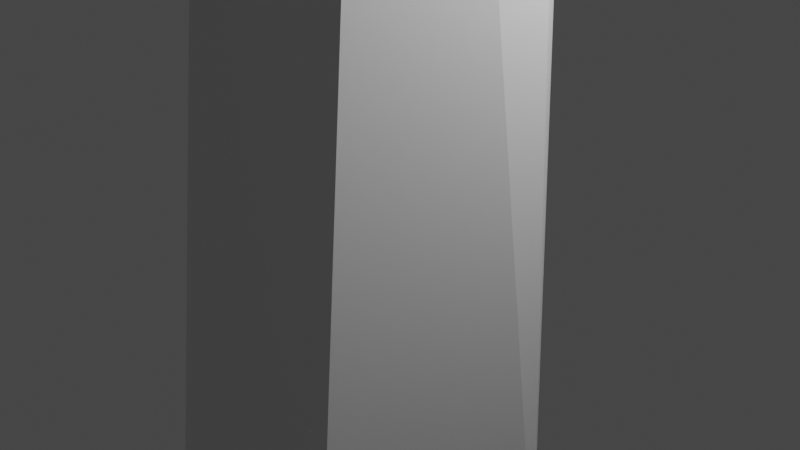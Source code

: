 # Source: tree-2.blend  (saved by Blender 2.80.75; exported with 4.5.12 LTS)
import bpy
from mathutils import Matrix  # noqa: F401  (used for matrix-valued properties, if any)

bpy.ops.wm.read_factory_settings(use_empty=True)
scene = bpy.context.scene
scene.name = 'Scene'

# ---- collections
col_collection = bpy.data.collections.new('Collection'); scene.collection.children.link(col_collection)

# ---- materials (node trees are filled in below, after node groups)
mat_default_obj = bpy.data.materials.new('Default OBJ')
mat_default_obj.use_transparent_shadow = False

# ---- material node trees
mat_default_obj.use_nodes = True; mat_default_obj.node_tree.nodes.clear()
_N = mat_default_obj.node_tree.nodes; _L = mat_default_obj.node_tree.links
n0 = _N.new('ShaderNodeOutputMaterial'); n0.name = 'Material Output'; n0.location = (300, 300)
n1 = _N.new('ShaderNodeBsdfPrincipled'); n1.name = 'Principled BSDF'; n1.location = (10, 300)
n1.distribution = 'GGX'
n1.subsurface_method = 'BURLEY'
n1.inputs[3].default_value = 1.45
n1.inputs[27].default_value = (0.0, 0.0, 0.0, 1.0)
n1.inputs[28].default_value = 1.0
_L.new(n1.outputs[0], n0.inputs[0])
n0.is_active_output = True

# ---- world
world_world = bpy.data.worlds.new('World'); scene.world = world_world
world_world.use_nodes = True; world_world.node_tree.nodes.clear()
_N = world_world.node_tree.nodes; _L = world_world.node_tree.links
n0 = _N.new('ShaderNodeOutputWorld'); n0.name = 'World Output'; n0.location = (300, 300)
n1 = _N.new('ShaderNodeBackground'); n1.name = 'Background'; n1.location = (10, 300)
n1.inputs[0].default_value = (0.05088, 0.05088, 0.05088, 1.0)
_L.new(n1.outputs[0], n0.inputs[0])
n0.is_active_output = True
world_world.color = (0.05088, 0.05088, 0.05088)
world_world.use_sun_shadow = False
world_world.sun_shadow_jitter_overblur = 0.0

# ---- cameras
cam_camera = bpy.data.cameras.new('Camera')
cam_camera.clip_end = 100.0
cam_camera.ortho_scale = 7.314

# ---- lights
light_light = bpy.data.lights.new('Light', 'POINT')
light_light.transmission_factor = 0.0
light_light.energy = 1000.0
light_light.shadow_soft_size = 0.1
light_light.shadow_maximum_resolution = 0.006
light_light.use_absolute_resolution = True

# ---- meshes
me_tree2_opt = bpy.data.meshes.new('tree2-opt')
me_tree2_opt.from_pydata([(-2.311, 5.696, 14.01), (-2.219, 8.78, 17.31), (0.7166, 1.106, 8.729), (0.3013, 0.7111, 16.34), (-3.555, 1.745, 24.33), (0.3325, -0.986, 15.33), (-1.254, 0.9256, 15.94), (-1.713, 0.5246, 10.4), (-0.5881, 1.508, 13.78), (-1.98, -0.7098, 13.95), (6.683, -3.793, 14.98), (9.971, -6.655, 19.29), (0.3026, -2.011, 11.31), (0.8141, 1.243, 11.78), (-6.644, -1.033, 17.71), (-1.493, -0.6126, 17.86), (-8.167, -1.495, 20.5), (3.933, -3.483, 16.68), (5.1, -2.671, 17.41), (5.822, -0.9123, 21.26), (3.932, -2.06, 17.8), (-0.3453, -1.885, 3.944), (-1.242, -2.076, -3.309), (1.087, -2.035, -3.005), (8.442, 3.226, 13.02), (4.918, 3.107, 11.33), (5.313, 1.611, 10.51), (1.602, 0.1314, 12.28), (1.464, 0.06081, 8.743), (1.277, -1.221, 10.59), (-3.38, -3.967, 12.94), (-4.62, -6.946, 15.96), (-1.148, -1.865, 12.0), (3.766, 8.122, 18.07), (0.1684, 1.829, -3.267), (1.858, 0.1791, -3.484), (-1.794, -0.7084, -1.614), (-1.892, 0.7367, -2.927), (-0.5349, 1.224, 8.564), (-0.4805, 3.537, 19.55), (-1.084, -2.707, 18.93), (-4.367, 0.6923, 19.06), (-5.182, 3.975, 23.22), (-3.369, 4.623, 23.9), (-1.148, -3.753, 25.47), (-3.727, -3.169, 25.11), (1.841, 0.05747, 23.75), (0.9805, 3.041, 23.48), (-0.9702, 0.269, 27.4), (0.7992, -1.986, 22.59), (-5.609, -1.147, 22.13), (-5.996, 2.363, 24.61), (-7.167, 10.16, 15.19), (-1.408, 3.263, 13.7), (-3.904, 3.056, 13.91), (-4.693, 4.1, 18.89), (-2.089, 8.165, 21.02), (-7.699, 8.793, 19.24), (-4.182, 11.62, 16.9), (-0.7141, 6.76, 14.01), (-0.625, 7.395, 18.83), (-7.874, 6.506, 17.61), (-0.8136, 11.37, 18.29), (10.54, -0.9366, 19.6), (7.796, -1.97, 17.5), (5.944, -4.991, 19.31), (6.077, -4.583, 16.23), (11.58, -5.775, 23.73), (12.06, -2.009, 16.7), (14.43, -3.363, 18.69), (9.698, -9.297, 19.17), (13.12, -4.952, 14.83), (13.65, -8.251, 17.94), (11.49, -9.661, 16.41), (7.656, -7.407, 16.24), (-10.56, 0.05426, 18.66), (-7.044, 0.4176, 19.45), (-10.69, -1.0, 16.51), (-8.232, -2.331, 22.89), (-10.91, -3.62, 18.81), (-6.055, -4.848, 17.77), (-9.253, -5.212, 20.8), (-6.947, -5.412, 20.51), (-4.105, -2.603, 19.31), (6.197, 1.746, 19.67), (8.685, 0.01286, 19.77), (1.951, -3.343, 17.42), (1.403, -1.195, 17.98), (5.245, -4.372, 21.58), (7.966, -2.088, 21.21), (1.537, -3.334, 20.64), (4.106, 1.867, 22.93), (2.368, -0.09747, 23.2), (0.757, 6.912, 19.79), (0.5376, 9.374, 15.86), (1.858, 7.657, 14.86), (6.238, 6.207, 17.79), (5.565, 10.47, 17.56), (6.811, 7.978, 19.0), (2.168, 5.316, 19.83), (1.946, 10.28, 20.05), (1.433, 10.56, 14.51), (2.539, 6.604, 22.1), (3.518, 11.6, 19.38), (5.211, -0.0202, 11.08), (5.019, 2.999, 13.13), (5.506, 2.225, 8.393), (5.817, 1.348, 16.13), (7.248, 4.176, 13.58), (10.58, 2.817, 11.44), (10.32, -0.456, 11.19), (7.765, -2.561, 9.542), (7.59, 4.311, 10.54), (8.397, -2.321, 11.46), (-4.734, -10.51, 16.75), (-0.6136, -6.197, 14.99), (-0.6527, -8.883, 17.65), (-0.2419, -5.222, 17.88), (-5.585, -4.343, 18.09), (-5.236, -8.912, 20.39), (-6.759, -7.851, 17.66), (-6.742, -5.864, 15.45)], [], [(0, 1, 2), (3, 4, 5), (6, 4, 3), (7, 6, 8), (7, 9, 6), (10, 11, 12), (13, 2, 1), (9, 14, 6), (15, 16, 5), (12, 11, 17), (12, 17, 5), (18, 19, 17), (17, 19, 20), (21, 22, 23), (13, 24, 25), (26, 24, 13), (27, 26, 13), (28, 26, 29), (30, 31, 9), (5, 9, 31), (32, 12, 30), (32, 30, 9), (8, 33, 3), (3, 27, 13, 8), (34, 35, 23, 22, 36, 37), (15, 5, 4), (6, 15, 4), (36, 21, 32, 9), (10, 20, 18), (0, 7, 8, 1), (36, 9, 7), (12, 32, 21), (29, 12, 21), (38, 7, 0), (38, 0, 2), (8, 13, 1), (14, 16, 15, 6), (9, 5, 14), (20, 3, 5, 17), (18, 17, 11), (10, 18, 11), (20, 10, 27, 3), (38, 34, 37, 7), (29, 10, 12), (29, 27, 10), (18, 20, 19), (22, 21, 36), (36, 7, 37), (35, 34, 2, 28), (38, 2, 34), (29, 23, 35, 28), (25, 26, 28, 2), (29, 21, 23), (26, 25, 24), (27, 29, 26), (2, 13, 25), (30, 12, 31), (12, 5, 31), (5, 16, 14), (8, 6, 33), (3, 33, 6), (39, 40, 41), (39, 41, 42), (39, 42, 43), (40, 44, 45), (46, 47, 48), (40, 46, 49), (40, 39, 46), (39, 47, 46), (41, 40, 50), (42, 41, 51), (41, 50, 51), (47, 39, 43), (44, 40, 49), (50, 40, 45), (49, 46, 44), (50, 45, 51), (43, 51, 48), (43, 42, 51), (48, 47, 43), (44, 46, 48), (45, 44, 48), (51, 45, 48), (52, 53, 54), (55, 56, 57), (52, 57, 58), (53, 52, 59), (53, 59, 60), (54, 53, 55), (53, 60, 55), (54, 55, 61), (54, 61, 52), (62, 59, 58), (59, 52, 58), (60, 59, 62), (55, 60, 56), (61, 55, 57), (60, 62, 56), (52, 61, 57), (56, 62, 58), (57, 56, 58), (63, 64, 65), (64, 66, 65), (63, 65, 67), (68, 63, 69), (65, 70, 67), (71, 69, 72), (73, 71, 72), (70, 73, 72), (64, 63, 68), (66, 64, 71), (64, 68, 71), (66, 71, 74), (66, 74, 65), (74, 71, 73), (65, 74, 70), (63, 67, 69), (68, 69, 71), (70, 74, 73), (69, 67, 72), (67, 70, 72), (75, 76, 77), (76, 75, 78), (79, 80, 81), (79, 81, 78), (81, 80, 82), (78, 81, 82), (77, 83, 80), (77, 76, 83), (77, 80, 79), (75, 77, 79), (75, 79, 78), (76, 78, 83), (83, 78, 82), (80, 83, 82), (84, 85, 86), (84, 86, 87), (88, 85, 89), (87, 86, 90), (87, 91, 84), (86, 88, 90), (87, 90, 92), (85, 88, 86), (91, 87, 92), (84, 91, 85), (89, 91, 92), (89, 85, 91), (88, 89, 92), (92, 90, 88), (93, 94, 95), (96, 97, 98), (93, 95, 99), (93, 100, 94), (95, 94, 101), (95, 101, 96), (99, 95, 96), (100, 93, 102), (93, 99, 102), (101, 100, 103), (101, 94, 100), (99, 96, 102), (100, 102, 103), (101, 103, 97), (96, 101, 97), (102, 96, 98), (103, 102, 98), (97, 103, 98), (104, 105, 106), (105, 107, 108), (107, 109, 108), (110, 111, 109), (108, 109, 112), (107, 104, 111), (105, 104, 107), (107, 111, 113), (113, 110, 107), (111, 104, 106), (110, 113, 111), (109, 107, 110), (105, 108, 112), (106, 112, 109), (106, 105, 112), (109, 111, 106), (114, 115, 116), (115, 117, 116), (117, 118, 119), (116, 119, 114), (114, 119, 120), (117, 115, 118), (121, 115, 114), (118, 115, 121), (116, 117, 119), (121, 114, 120), (118, 121, 120), (119, 118, 120)])
_ca = me_tree2_opt.color_attributes.new('Col', 'BYTE_COLOR', 'CORNER')
_ca.data.foreach_set('color', [0.1274, 0.1878, 0.009134, 1.0, 0.1301, 0.1946, 0.008568, 1.0, 0.03955, 0.02956, 0.0185, 1.0, 0.03955, 0.03071, 0.01938, 1.0, 0.1195, 0.1746, 0.009721, 1.0, 0.03955, 0.03071, 0.01938, 1.0, 0.03955, 0.03071, 0.01938, 1.0, 0.1195, 0.1746, 0.009721, 1.0, 0.03955, 0.03071, 0.01938, 1.0, 0.03689, 0.02416, 0.0137, 1.0, 0.03955, 0.03071, 0.01938, 1.0, 0.03955, 0.02956, 0.0185, 1.0, 0.03689, 0.02416, 0.0137, 1.0, 0.03689, 0.02732, 0.016, 1.0, 0.03955, 0.03071, 0.01938, 1.0, 0.1119, 0.159, 0.01033, 1.0, 0.1274, 0.1912, 0.008568, 1.0, 0.03689, 0.02624, 0.016, 1.0, 0.03955, 0.03071, 0.01938, 1.0, 0.03955, 0.02956, 0.0185, 1.0, 0.1301, 0.1946, 0.008568, 1.0, 0.03689, 0.02732, 0.016, 1.0, 0.03955, 0.03071, 0.01938, 1.0, 0.03955, 0.03071, 0.01938, 1.0, 0.03955, 0.03071, 0.01938, 1.0, 0.1301, 0.1946, 0.008568, 1.0, 0.03955, 0.03071, 0.01938, 1.0, 0.03689, 0.02624, 0.016, 1.0, 0.1274, 0.1912, 0.008568, 1.0, 0.03955, 0.03071, 0.01938, 1.0, 0.03689, 0.02624, 0.016, 1.0, 0.03955, 0.03071, 0.01938, 1.0, 0.03955, 0.03071, 0.01938, 1.0, 0.03955, 0.03071, 0.01938, 1.0, 0.1301, 0.1912, 0.008568, 1.0, 0.03955, 0.03071, 0.01938, 1.0, 0.03955, 0.03071, 0.01938, 1.0, 0.1301, 0.1912, 0.008568, 1.0, 0.1248, 0.1878, 0.009134, 1.0, 0.03689, 0.02416, 0.0137, 1.0, 0.03689, 0.02416, 0.0137, 1.0, 0.03689, 0.02416, 0.0137, 1.0, 0.03955, 0.03071, 0.01938, 1.0, 0.1248, 0.1845, 0.009134, 1.0, 0.1095, 0.159, 0.01096, 1.0, 0.09531, 0.1301, 0.01298, 1.0, 0.1248, 0.1845, 0.009134, 1.0, 0.03955, 0.03071, 0.01938, 1.0, 0.0382, 0.02843, 0.01764, 1.0, 0.09531, 0.1301, 0.01298, 1.0, 0.03955, 0.03071, 0.01938, 1.0, 0.03689, 0.02624, 0.01521, 1.0, 0.09531, 0.1301, 0.01298, 1.0, 0.0382, 0.02732, 0.016, 1.0, 0.08022, 0.1022, 0.01096, 1.0, 0.1274, 0.1878, 0.01033, 1.0, 0.03689, 0.02732, 0.016, 1.0, 0.03955, 0.03071, 0.01938, 1.0, 0.03689, 0.02732, 0.016, 1.0, 0.1274, 0.1878, 0.01033, 1.0, 0.03689, 0.02732, 0.016, 1.0, 0.03689, 0.02624, 0.016, 1.0, 0.08022, 0.1022, 0.01096, 1.0, 0.03689, 0.02732, 0.016, 1.0, 0.08022, 0.1022, 0.01096, 1.0, 0.03689, 0.02732, 0.016, 1.0, 0.03955, 0.02956, 0.0185, 1.0, 0.1301, 0.1946, 0.008568, 1.0, 0.03955, 0.03071, 0.01938, 1.0, 0.03955, 0.03071, 0.01938, 1.0, 0.0382, 0.02843, 0.01764, 1.0, 0.03955, 0.03071, 0.01938, 1.0, 0.03955, 0.02956, 0.0185, 1.0, 0.03689, 0.02416, 0.0137, 1.0, 0.03689, 0.02416, 0.0137, 1.0, 0.03689, 0.02416, 0.0137, 1.0, 0.03689, 0.02416, 0.0137, 1.0, 0.03689, 0.02416, 0.0137, 1.0, 0.03689, 0.02416, 0.0137, 1.0, 0.03955, 0.03071, 0.01938, 1.0, 0.03955, 0.03071, 0.01938, 1.0, 0.1195, 0.1746, 0.009721, 1.0, 0.03955, 0.03071, 0.01938, 1.0, 0.03955, 0.03071, 0.01938, 1.0, 0.1195, 0.1746, 0.009721, 1.0, 0.03689, 0.02416, 0.0137, 1.0, 0.03689, 0.02416, 0.0137, 1.0, 0.03689, 0.02732, 0.016, 1.0, 0.03689, 0.02732, 0.016, 1.0, 0.1119, 0.159, 0.01033, 1.0, 0.1248, 0.1878, 0.009134, 1.0, 0.03955, 0.03071, 0.01938, 1.0, 0.1274, 0.1878, 0.009134, 1.0, 0.03689, 0.02416, 0.0137, 1.0, 0.03955, 0.02956, 0.0185, 1.0, 0.1301, 0.1946, 0.008568, 1.0, 0.03689, 0.02416, 0.0137, 1.0, 0.03689, 0.02732, 0.016, 1.0, 0.03689, 0.02416, 0.0137, 1.0, 0.03689, 0.02624, 0.016, 1.0, 0.03689, 0.02732, 0.016, 1.0, 0.03689, 0.02416, 0.0137, 1.0, 0.0382, 0.02732, 0.016, 1.0, 0.03689, 0.02624, 0.016, 1.0, 0.03689, 0.02416, 0.0137, 1.0, 0.03689, 0.02519, 0.01444, 1.0, 0.03689, 0.02416, 0.0137, 1.0, 0.1274, 0.1878, 0.009134, 1.0, 0.03689, 0.02519, 0.01444, 1.0, 0.1274, 0.1878, 0.009134, 1.0, 0.03955, 0.02956, 0.0185, 1.0, 0.03955, 0.02956, 0.0185, 1.0, 0.03955, 0.03071, 0.01938, 1.0, 0.1301, 0.1946, 0.008568, 1.0, 0.03955, 0.03071, 0.01938, 1.0, 0.1301, 0.1946, 0.008568, 1.0, 0.03955, 0.03071, 0.01938, 1.0, 0.03955, 0.03071, 0.01938, 1.0, 0.03689, 0.02732, 0.016, 1.0, 0.03955, 0.03071, 0.01938, 1.0, 0.03955, 0.03071, 0.01938, 1.0, 0.1248, 0.1878, 0.009134, 1.0, 0.03955, 0.03071, 0.01938, 1.0, 0.03955, 0.03071, 0.01938, 1.0, 0.03955, 0.03071, 0.01938, 1.0, 0.03955, 0.03071, 0.01938, 1.0, 0.03955, 0.03071, 0.01938, 1.0, 0.1274, 0.1912, 0.008568, 1.0, 0.1119, 0.159, 0.01033, 1.0, 0.03955, 0.03071, 0.01938, 1.0, 0.1274, 0.1912, 0.008568, 1.0, 0.1248, 0.1878, 0.009134, 1.0, 0.1119, 0.159, 0.01033, 1.0, 0.0382, 0.02843, 0.01764, 1.0, 0.03955, 0.03071, 0.01938, 1.0, 0.03689, 0.02519, 0.01444, 1.0, 0.03689, 0.02416, 0.0137, 1.0, 0.03689, 0.02416, 0.0137, 1.0, 0.03689, 0.02416, 0.0137, 1.0, 0.0382, 0.02732, 0.016, 1.0, 0.1119, 0.159, 0.01033, 1.0, 0.03689, 0.02624, 0.016, 1.0, 0.0382, 0.02732, 0.016, 1.0, 0.0382, 0.02843, 0.01764, 1.0, 0.1119, 0.159, 0.01033, 1.0, 0.03955, 0.03071, 0.01938, 1.0, 0.1248, 0.1878, 0.009134, 1.0, 0.1301, 0.1912, 0.008568, 1.0, 0.03689, 0.02416, 0.0137, 1.0, 0.03689, 0.02416, 0.0137, 1.0, 0.03689, 0.02416, 0.0137, 1.0, 0.03689, 0.02416, 0.0137, 1.0, 0.03689, 0.02416, 0.0137, 1.0, 0.03689, 0.02416, 0.0137, 1.0, 0.03689, 0.02416, 0.0137, 1.0, 0.03689, 0.02416, 0.0137, 1.0, 0.03955, 0.02956, 0.0185, 1.0, 0.03689, 0.02624, 0.01521, 1.0, 0.03689, 0.02519, 0.01444, 1.0, 0.03955, 0.02956, 0.0185, 1.0, 0.03689, 0.02416, 0.0137, 1.0, 0.0382, 0.02732, 0.016, 1.0, 0.03689, 0.02416, 0.0137, 1.0, 0.03689, 0.02416, 0.0137, 1.0, 0.03689, 0.02624, 0.01521, 1.0, 0.1095, 0.159, 0.01096, 1.0, 0.09531, 0.1301, 0.01298, 1.0, 0.03689, 0.02624, 0.01521, 1.0, 0.03955, 0.02956, 0.0185, 1.0, 0.0382, 0.02732, 0.016, 1.0, 0.03689, 0.02416, 0.0137, 1.0, 0.03689, 0.02416, 0.0137, 1.0, 0.09531, 0.1301, 0.01298, 1.0, 0.1095, 0.159, 0.01096, 1.0, 0.1248, 0.1845, 0.009134, 1.0, 0.0382, 0.02843, 0.01764, 1.0, 0.0382, 0.02732, 0.016, 1.0, 0.09531, 0.1301, 0.01298, 1.0, 0.03955, 0.02956, 0.0185, 1.0, 0.03955, 0.03071, 0.01938, 1.0, 0.1095, 0.159, 0.01096, 1.0, 0.08022, 0.1022, 0.01096, 1.0, 0.03689, 0.02624, 0.016, 1.0, 0.1274, 0.1878, 0.01033, 1.0, 0.03689, 0.02624, 0.016, 1.0, 0.03955, 0.03071, 0.01938, 1.0, 0.1274, 0.1878, 0.01033, 1.0, 0.03955, 0.03071, 0.01938, 1.0, 0.1301, 0.1946, 0.008568, 1.0, 0.03955, 0.03071, 0.01938, 1.0, 0.03955, 0.02956, 0.0185, 1.0, 0.03955, 0.03071, 0.01938, 1.0, 0.1301, 0.1946, 0.008568, 1.0, 0.03955, 0.03071, 0.01938, 1.0, 0.1301, 0.1946, 0.008568, 1.0, 0.03955, 0.03071, 0.01938, 1.0, 0.1046, 0.521, 0.004025, 1.0, 0.1046, 0.521, 0.004025, 1.0, 0.1046, 0.521, 0.004025, 1.0, 0.1046, 0.521, 0.004025, 1.0, 0.1046, 0.521, 0.004025, 1.0, 0.1046, 0.521, 0.004025, 1.0, 0.1046, 0.521, 0.004025, 1.0, 0.1046, 0.521, 0.004025, 1.0, 0.1046, 0.521, 0.004025, 1.0, 0.1046, 0.521, 0.004025, 1.0, 0.1046, 0.521, 0.004025, 1.0, 0.1046, 0.521, 0.004025, 1.0, 0.1683, 0.521, 0.006995, 1.0, 0.1046, 0.521, 0.004025, 1.0, 0.4508, 0.521, 0.009721, 1.0, 0.1046, 0.521, 0.004025, 1.0, 0.1683, 0.521, 0.006995, 1.0, 0.1046, 0.521, 0.004391, 1.0, 0.1046, 0.521, 0.004025, 1.0, 0.1046, 0.521, 0.004025, 1.0, 0.1683, 0.521, 0.006995, 1.0, 0.1046, 0.521, 0.004025, 1.0, 0.1046, 0.521, 0.004025, 1.0, 0.1683, 0.521, 0.006995, 1.0, 0.1046, 0.521, 0.004025, 1.0, 0.1046, 0.521, 0.004025, 1.0, 0.1046, 0.521, 0.004025, 1.0, 0.1046, 0.521, 0.004025, 1.0, 0.1046, 0.521, 0.004025, 1.0, 0.1046, 0.521, 0.004025, 1.0, 0.1046, 0.521, 0.004025, 1.0, 0.1046, 0.521, 0.004025, 1.0, 0.1046, 0.521, 0.004025, 1.0, 0.1046, 0.521, 0.004025, 1.0, 0.1046, 0.521, 0.004025, 1.0, 0.1046, 0.521, 0.004025, 1.0, 0.1046, 0.521, 0.004025, 1.0, 0.1046, 0.521, 0.004025, 1.0, 0.1046, 0.521, 0.004391, 1.0, 0.1046, 0.521, 0.004025, 1.0, 0.1046, 0.521, 0.004025, 1.0, 0.1046, 0.521, 0.004025, 1.0, 0.1046, 0.521, 0.004391, 1.0, 0.1683, 0.521, 0.006995, 1.0, 0.1046, 0.521, 0.004025, 1.0, 0.1046, 0.521, 0.004025, 1.0, 0.1046, 0.521, 0.004025, 1.0, 0.1046, 0.521, 0.004025, 1.0, 0.1046, 0.521, 0.004025, 1.0, 0.1046, 0.521, 0.004025, 1.0, 0.4508, 0.521, 0.009721, 1.0, 0.1046, 0.521, 0.004025, 1.0, 0.1046, 0.521, 0.004025, 1.0, 0.1046, 0.521, 0.004025, 1.0, 0.4508, 0.521, 0.009721, 1.0, 0.1046, 0.521, 0.004025, 1.0, 0.1046, 0.521, 0.004025, 1.0, 0.1046, 0.521, 0.004025, 1.0, 0.1683, 0.521, 0.006995, 1.0, 0.4508, 0.521, 0.009721, 1.0, 0.1046, 0.521, 0.004025, 1.0, 0.1046, 0.521, 0.004025, 1.0, 0.4508, 0.521, 0.009721, 1.0, 0.1046, 0.521, 0.004025, 1.0, 0.1046, 0.521, 0.004025, 1.0, 0.4508, 0.521, 0.009721, 1.0, 0.1046, 0.521, 0.004391, 1.0, 0.1022, 0.4678, 0.01161, 1.0, 0.1046, 0.521, 0.004025, 1.0, 0.4287, 0.521, 0.009134, 1.0, 0.4397, 0.521, 0.009721, 1.0, 0.1046, 0.521, 0.004391, 1.0, 0.1046, 0.521, 0.004391, 1.0, 0.1046, 0.521, 0.004391, 1.0, 0.1046, 0.521, 0.004391, 1.0, 0.1022, 0.4678, 0.01161, 1.0, 0.1046, 0.521, 0.004391, 1.0, 0.09531, 0.4508, 0.006512, 1.0, 0.1022, 0.4678, 0.01161, 1.0, 0.09531, 0.4508, 0.006512, 1.0, 0.1046, 0.521, 0.004025, 1.0, 0.1046, 0.521, 0.004025, 1.0, 0.1022, 0.4678, 0.01161, 1.0, 0.4287, 0.521, 0.009134, 1.0, 0.1022, 0.4678, 0.01161, 1.0, 0.1046, 0.521, 0.004025, 1.0, 0.4287, 0.521, 0.009134, 1.0, 0.1046, 0.521, 0.004025, 1.0, 0.4287, 0.521, 0.009134, 1.0, 0.1046, 0.521, 0.004025, 1.0, 0.1046, 0.521, 0.004025, 1.0, 0.1046, 0.521, 0.004025, 1.0, 0.1046, 0.521, 0.004391, 1.0, 0.1046, 0.521, 0.004391, 1.0, 0.09531, 0.4508, 0.006512, 1.0, 0.1046, 0.521, 0.004391, 1.0, 0.09531, 0.4508, 0.006512, 1.0, 0.1046, 0.521, 0.004391, 1.0, 0.1046, 0.521, 0.004391, 1.0, 0.1046, 0.521, 0.004025, 1.0, 0.09531, 0.4508, 0.006512, 1.0, 0.1046, 0.521, 0.004391, 1.0, 0.4287, 0.521, 0.009134, 1.0, 0.1046, 0.521, 0.004025, 1.0, 0.4397, 0.521, 0.009721, 1.0, 0.1046, 0.521, 0.004025, 1.0, 0.4287, 0.521, 0.009134, 1.0, 0.1046, 0.521, 0.004391, 1.0, 0.1046, 0.521, 0.004025, 1.0, 0.1046, 0.521, 0.004391, 1.0, 0.4397, 0.521, 0.009721, 1.0, 0.1046, 0.521, 0.004391, 1.0, 0.1046, 0.521, 0.004025, 1.0, 0.1046, 0.521, 0.004391, 1.0, 0.4397, 0.521, 0.009721, 1.0, 0.1046, 0.521, 0.004391, 1.0, 0.1046, 0.521, 0.004391, 1.0, 0.1046, 0.521, 0.004391, 1.0, 0.4397, 0.521, 0.009721, 1.0, 0.1046, 0.521, 0.004391, 1.0, 0.1046, 0.521, 0.004025, 1.0, 0.1095, 0.5271, 0.008568, 1.0, 0.1046, 0.521, 0.004025, 1.0, 0.1095, 0.5271, 0.008568, 1.0, 0.1946, 0.5776, 0.09759, 1.0, 0.1046, 0.521, 0.004025, 1.0, 0.1046, 0.521, 0.004025, 1.0, 0.1046, 0.521, 0.004025, 1.0, 0.4452, 0.521, 0.009721, 1.0, 0.1095, 0.5271, 0.009134, 1.0, 0.1046, 0.521, 0.004025, 1.0, 0.1046, 0.521, 0.004025, 1.0, 0.1046, 0.521, 0.004025, 1.0, 0.1046, 0.521, 0.004025, 1.0, 0.4452, 0.521, 0.009721, 1.0, 0.1046, 0.521, 0.004025, 1.0, 0.1046, 0.521, 0.004025, 1.0, 0.1046, 0.521, 0.004025, 1.0, 0.1301, 0.5333, 0.02956, 1.0, 0.1046, 0.521, 0.004025, 1.0, 0.1046, 0.521, 0.004025, 1.0, 0.1046, 0.521, 0.004025, 1.0, 0.1301, 0.5333, 0.02956, 1.0, 0.1046, 0.521, 0.004025, 1.0, 0.1095, 0.5271, 0.008568, 1.0, 0.1046, 0.521, 0.004025, 1.0, 0.1095, 0.5271, 0.009134, 1.0, 0.1946, 0.5776, 0.09759, 1.0, 0.1095, 0.5271, 0.008568, 1.0, 0.1046, 0.521, 0.004025, 1.0, 0.1095, 0.5271, 0.008568, 1.0, 0.1095, 0.5271, 0.009134, 1.0, 0.1046, 0.521, 0.004025, 1.0, 0.1946, 0.5776, 0.09759, 1.0, 0.1046, 0.521, 0.004025, 1.0, 0.1046, 0.521, 0.004391, 1.0, 0.1946, 0.5776, 0.09759, 1.0, 0.1046, 0.521, 0.004391, 1.0, 0.1046, 0.521, 0.004025, 1.0, 0.1046, 0.521, 0.004391, 1.0, 0.1046, 0.521, 0.004025, 1.0, 0.1301, 0.5333, 0.02956, 1.0, 0.1046, 0.521, 0.004025, 1.0, 0.1046, 0.521, 0.004391, 1.0, 0.1046, 0.521, 0.004025, 1.0, 0.1046, 0.521, 0.004025, 1.0, 0.4452, 0.521, 0.009721, 1.0, 0.1046, 0.521, 0.004025, 1.0, 0.1095, 0.5271, 0.009134, 1.0, 0.1046, 0.521, 0.004025, 1.0, 0.1046, 0.521, 0.004025, 1.0, 0.1046, 0.521, 0.004025, 1.0, 0.1046, 0.521, 0.004391, 1.0, 0.1301, 0.5333, 0.02956, 1.0, 0.1046, 0.521, 0.004025, 1.0, 0.4452, 0.521, 0.009721, 1.0, 0.1046, 0.521, 0.004025, 1.0, 0.4452, 0.521, 0.009721, 1.0, 0.1046, 0.521, 0.004025, 1.0, 0.1046, 0.521, 0.004025, 1.0, 0.1046, 0.521, 0.004025, 1.0, 0.1144, 0.5271, 0.01444, 1.0, 0.1046, 0.521, 0.004025, 1.0, 0.1144, 0.5271, 0.01444, 1.0, 0.1046, 0.521, 0.004025, 1.0, 0.4287, 0.521, 0.01033, 1.0, 0.1301, 0.5395, 0.0319, 1.0, 0.1046, 0.521, 0.004025, 1.0, 0.1046, 0.521, 0.004025, 1.0, 0.1301, 0.5395, 0.0319, 1.0, 0.1046, 0.521, 0.004025, 1.0, 0.4287, 0.521, 0.01033, 1.0, 0.1046, 0.521, 0.004025, 1.0, 0.1046, 0.521, 0.004025, 1.0, 0.1046, 0.521, 0.004025, 1.0, 0.4287, 0.521, 0.01033, 1.0, 0.1046, 0.521, 0.004025, 1.0, 0.1046, 0.521, 0.004025, 1.0, 0.1046, 0.521, 0.004025, 1.0, 0.1046, 0.521, 0.004777, 1.0, 0.1046, 0.521, 0.004025, 1.0, 0.1046, 0.521, 0.004025, 1.0, 0.1144, 0.5271, 0.01444, 1.0, 0.1046, 0.521, 0.004777, 1.0, 0.1046, 0.521, 0.004025, 1.0, 0.1046, 0.521, 0.004025, 1.0, 0.1301, 0.5395, 0.0319, 1.0, 0.1046, 0.521, 0.004025, 1.0, 0.1046, 0.521, 0.004025, 1.0, 0.1301, 0.5395, 0.0319, 1.0, 0.1046, 0.521, 0.004025, 1.0, 0.1301, 0.5395, 0.0319, 1.0, 0.4287, 0.521, 0.01033, 1.0, 0.1144, 0.5271, 0.01444, 1.0, 0.4287, 0.521, 0.01033, 1.0, 0.1046, 0.521, 0.004777, 1.0, 0.1046, 0.521, 0.004777, 1.0, 0.4287, 0.521, 0.01033, 1.0, 0.1046, 0.521, 0.004025, 1.0, 0.1046, 0.521, 0.004025, 1.0, 0.1046, 0.521, 0.004777, 1.0, 0.1046, 0.521, 0.004025, 1.0, 0.1046, 0.521, 0.004025, 1.0, 0.1095, 0.5271, 0.008568, 1.0, 0.1195, 0.5271, 0.0185, 1.0, 0.1046, 0.521, 0.004025, 1.0, 0.1195, 0.5271, 0.0185, 1.0, 0.1095, 0.521, 0.008023, 1.0, 0.1046, 0.521, 0.004025, 1.0, 0.1095, 0.5271, 0.008568, 1.0, 0.1046, 0.521, 0.004025, 1.0, 0.1095, 0.521, 0.008023, 1.0, 0.1195, 0.5271, 0.0185, 1.0, 0.1046, 0.521, 0.004025, 1.0, 0.1095, 0.521, 0.008023, 1.0, 0.4072, 0.521, 0.009721, 1.0, 0.1046, 0.521, 0.004025, 1.0, 0.1195, 0.5271, 0.0185, 1.0, 0.1046, 0.521, 0.004025, 1.0, 0.1046, 0.521, 0.004025, 1.0, 0.1095, 0.521, 0.008023, 1.0, 0.1046, 0.521, 0.004025, 1.0, 0.4397, 0.521, 0.01033, 1.0, 0.1095, 0.5271, 0.008568, 1.0, 0.1046, 0.521, 0.004025, 1.0, 0.1195, 0.5271, 0.0185, 1.0, 0.4072, 0.521, 0.009721, 1.0, 0.1095, 0.521, 0.008023, 1.0, 0.4397, 0.521, 0.01033, 1.0, 0.1046, 0.521, 0.004025, 1.0, 0.4072, 0.521, 0.009721, 1.0, 0.1095, 0.5271, 0.008568, 1.0, 0.1046, 0.521, 0.004025, 1.0, 0.4072, 0.521, 0.009721, 1.0, 0.4397, 0.521, 0.01033, 1.0, 0.1046, 0.521, 0.004025, 1.0, 0.1095, 0.5271, 0.008568, 1.0, 0.4072, 0.521, 0.009721, 1.0, 0.1046, 0.521, 0.004025, 1.0, 0.1046, 0.521, 0.004025, 1.0, 0.4397, 0.521, 0.01033, 1.0, 0.4397, 0.521, 0.01033, 1.0, 0.1046, 0.521, 0.004025, 1.0, 0.1046, 0.521, 0.004025, 1.0, 0.15, 0.5457, 0.04971, 1.0, 0.1095, 0.5271, 0.009721, 1.0, 0.1046, 0.521, 0.004391, 1.0, 0.1119, 0.5271, 0.01033, 1.0, 0.1046, 0.521, 0.004025, 1.0, 0.1046, 0.521, 0.004025, 1.0, 0.15, 0.5457, 0.04971, 1.0, 0.1046, 0.521, 0.004391, 1.0, 0.1046, 0.521, 0.004777, 1.0, 0.15, 0.5457, 0.04971, 1.0, 0.1046, 0.521, 0.004025, 1.0, 0.1095, 0.5271, 0.009721, 1.0, 0.1046, 0.521, 0.004391, 1.0, 0.1095, 0.5271, 0.009721, 1.0, 0.1046, 0.521, 0.004025, 1.0, 0.1046, 0.521, 0.004391, 1.0, 0.1046, 0.521, 0.004025, 1.0, 0.1119, 0.5271, 0.01033, 1.0, 0.1046, 0.521, 0.004777, 1.0, 0.1046, 0.521, 0.004391, 1.0, 0.1119, 0.5271, 0.01033, 1.0, 0.1046, 0.521, 0.004025, 1.0, 0.15, 0.5457, 0.04971, 1.0, 0.4233, 0.521, 0.009721, 1.0, 0.15, 0.5457, 0.04971, 1.0, 0.1046, 0.521, 0.004777, 1.0, 0.4233, 0.521, 0.009721, 1.0, 0.1046, 0.521, 0.004025, 1.0, 0.1046, 0.521, 0.004025, 1.0, 0.1046, 0.521, 0.004025, 1.0, 0.1046, 0.521, 0.004025, 1.0, 0.1095, 0.5271, 0.009721, 1.0, 0.1046, 0.521, 0.004025, 1.0, 0.1046, 0.521, 0.004777, 1.0, 0.1119, 0.5271, 0.01033, 1.0, 0.4233, 0.521, 0.009721, 1.0, 0.1046, 0.521, 0.004025, 1.0, 0.4233, 0.521, 0.009721, 1.0, 0.1046, 0.521, 0.004025, 1.0, 0.1046, 0.521, 0.004025, 1.0, 0.1046, 0.521, 0.004025, 1.0, 0.1046, 0.521, 0.004025, 1.0, 0.1119, 0.5271, 0.01033, 1.0, 0.1046, 0.521, 0.004025, 1.0, 0.1046, 0.521, 0.004025, 1.0, 0.4233, 0.521, 0.009721, 1.0, 0.1119, 0.5271, 0.01033, 1.0, 0.1046, 0.521, 0.004025, 1.0, 0.1046, 0.521, 0.004025, 1.0, 0.4233, 0.521, 0.009721, 1.0, 0.1046, 0.521, 0.004025, 1.0, 0.1046, 0.521, 0.004025, 1.0, 0.1046, 0.521, 0.004025, 1.0, 0.1046, 0.521, 0.004025, 1.0, 0.1046, 0.521, 0.004025, 1.0, 0.1301, 0.5333, 0.02956, 1.0, 0.107, 0.521, 0.006512, 1.0, 0.1301, 0.5333, 0.02956, 1.0, 0.4397, 0.521, 0.009721, 1.0, 0.1046, 0.521, 0.004025, 1.0, 0.4397, 0.521, 0.009721, 1.0, 0.1046, 0.521, 0.004025, 1.0, 0.1046, 0.521, 0.004025, 1.0, 0.1221, 0.5333, 0.02029, 1.0, 0.1046, 0.521, 0.004025, 1.0, 0.1046, 0.521, 0.004025, 1.0, 0.1046, 0.521, 0.004025, 1.0, 0.1046, 0.521, 0.004025, 1.0, 0.107, 0.521, 0.006512, 1.0, 0.4397, 0.521, 0.009721, 1.0, 0.1046, 0.521, 0.004025, 1.0, 0.1046, 0.521, 0.004025, 1.0, 0.1301, 0.5333, 0.02956, 1.0, 0.1046, 0.521, 0.004025, 1.0, 0.4397, 0.521, 0.009721, 1.0, 0.4397, 0.521, 0.009721, 1.0, 0.1046, 0.521, 0.004025, 1.0, 0.1046, 0.521, 0.004025, 1.0, 0.1046, 0.521, 0.004025, 1.0, 0.1221, 0.5333, 0.02029, 1.0, 0.4397, 0.521, 0.009721, 1.0, 0.1046, 0.521, 0.004025, 1.0, 0.1046, 0.521, 0.004025, 1.0, 0.107, 0.521, 0.006512, 1.0, 0.1221, 0.5333, 0.02029, 1.0, 0.1046, 0.521, 0.004025, 1.0, 0.1046, 0.521, 0.004025, 1.0, 0.1046, 0.521, 0.004025, 1.0, 0.4397, 0.521, 0.009721, 1.0, 0.1221, 0.5333, 0.02029, 1.0, 0.1301, 0.5333, 0.02956, 1.0, 0.1046, 0.521, 0.004025, 1.0, 0.107, 0.521, 0.006512, 1.0, 0.107, 0.521, 0.006512, 1.0, 0.107, 0.521, 0.006512, 1.0, 0.1046, 0.521, 0.004025, 1.0, 0.107, 0.521, 0.006512, 1.0, 0.1301, 0.5333, 0.02956, 1.0, 0.107, 0.521, 0.006512, 1.0, 0.1046, 0.521, 0.004025, 1.0, 0.1046, 0.521, 0.004025, 1.0, 0.107, 0.521, 0.006512, 1.0, 0.1046, 0.521, 0.004777, 1.0, 0.107, 0.521, 0.005605, 1.0, 0.1046, 0.521, 0.004025, 1.0, 0.107, 0.521, 0.005605, 1.0, 0.1046, 0.521, 0.004025, 1.0, 0.1046, 0.521, 0.004025, 1.0, 0.1046, 0.521, 0.004025, 1.0, 0.1046, 0.521, 0.004025, 1.0, 0.4179, 0.521, 0.01033, 1.0, 0.1046, 0.521, 0.004025, 1.0, 0.4179, 0.521, 0.01033, 1.0, 0.1046, 0.521, 0.004777, 1.0, 0.1046, 0.521, 0.004777, 1.0, 0.4179, 0.521, 0.01033, 1.0, 0.1046, 0.521, 0.004025, 1.0, 0.1046, 0.521, 0.004025, 1.0, 0.107, 0.521, 0.005605, 1.0, 0.1046, 0.521, 0.004025, 1.0, 0.1329, 0.5395, 0.0331, 1.0, 0.107, 0.521, 0.005605, 1.0, 0.1046, 0.521, 0.004777, 1.0, 0.1046, 0.521, 0.004025, 1.0, 0.107, 0.521, 0.005605, 1.0, 0.1329, 0.5395, 0.0331, 1.0, 0.1046, 0.521, 0.004025, 1.0, 0.1046, 0.521, 0.004025, 1.0, 0.4179, 0.521, 0.01033, 1.0, 0.1329, 0.5395, 0.0331, 1.0, 0.1046, 0.521, 0.004777, 1.0, 0.1046, 0.521, 0.004025, 1.0, 0.1046, 0.521, 0.004025, 1.0, 0.1329, 0.5395, 0.0331, 1.0, 0.1046, 0.521, 0.004025, 1.0, 0.4179, 0.521, 0.01033, 1.0, 0.1046, 0.521, 0.004025, 1.0, 0.1046, 0.521, 0.004025, 1.0])
me_tree2_opt.materials.append(mat_default_obj)
me_tree2_opt.use_remesh_preserve_volume = False
me_tree2_opt.use_remesh_preserve_attributes = False
me_tree2_opt.use_mirror_vertex_groups = False
me_tree2_opt.update()

# ---- objects
ob_light = bpy.data.objects.new('Light', light_light)
ob_camera = bpy.data.objects.new('Camera', cam_camera)
ob_tree2_opt = bpy.data.objects.new('tree2-opt', me_tree2_opt)

# ---- transforms, parenting, visibility, modifiers, constraints
ob_light.location = (4.076, 1.005, 5.904)
ob_light.rotation_euler = (0.6503, 0.05522, 1.866)
ob_light.lock_rotations_4d = False
ob_light.empty_display_type = 'ARROWS'
ob_light.color = (0.0, 0.0, 0.0, 0.0)
ob_light.lineart.crease_threshold = 0.0
ob_camera.location = (7.359, -6.926, 4.958)
ob_camera.rotation_euler = (1.109, 0.0, 0.8149)
ob_camera.lock_rotations_4d = False
ob_camera.empty_display_type = 'ARROWS'
ob_camera.color = (0.0, 0.0, 0.0, 0.0)
ob_camera.display_type = 'WIRE'
ob_camera.lineart.crease_threshold = 0.0
ob_tree2_opt.location = (0.0, 0.0, 0.0)
ob_tree2_opt.rotation_euler = (-0.0003965, -0.0, 0.0)
ob_tree2_opt.lineart.crease_threshold = 0.0

# ---- collection membership
col_collection.objects.link(ob_light)
col_collection.objects.link(ob_camera)
col_collection.objects.link(ob_tree2_opt)

# ---- scene / render settings (as saved in the file)
scene.camera = ob_camera
scene.frame_start = 1; scene.frame_end = 250; scene.frame_set(1)
scene.render.engine = 'BLENDER_EEVEE_NEXT'
scene.cycles.use_denoising = False
scene.cycles.samples = 128
scene.cycles.sampling_pattern = 'TABULATED_SOBOL'
scene.cycles.use_adaptive_sampling = False
scene.cycles.use_light_tree = False
scene.view_settings.view_transform = 'Filmic'
bpy.context.view_layer.update()

